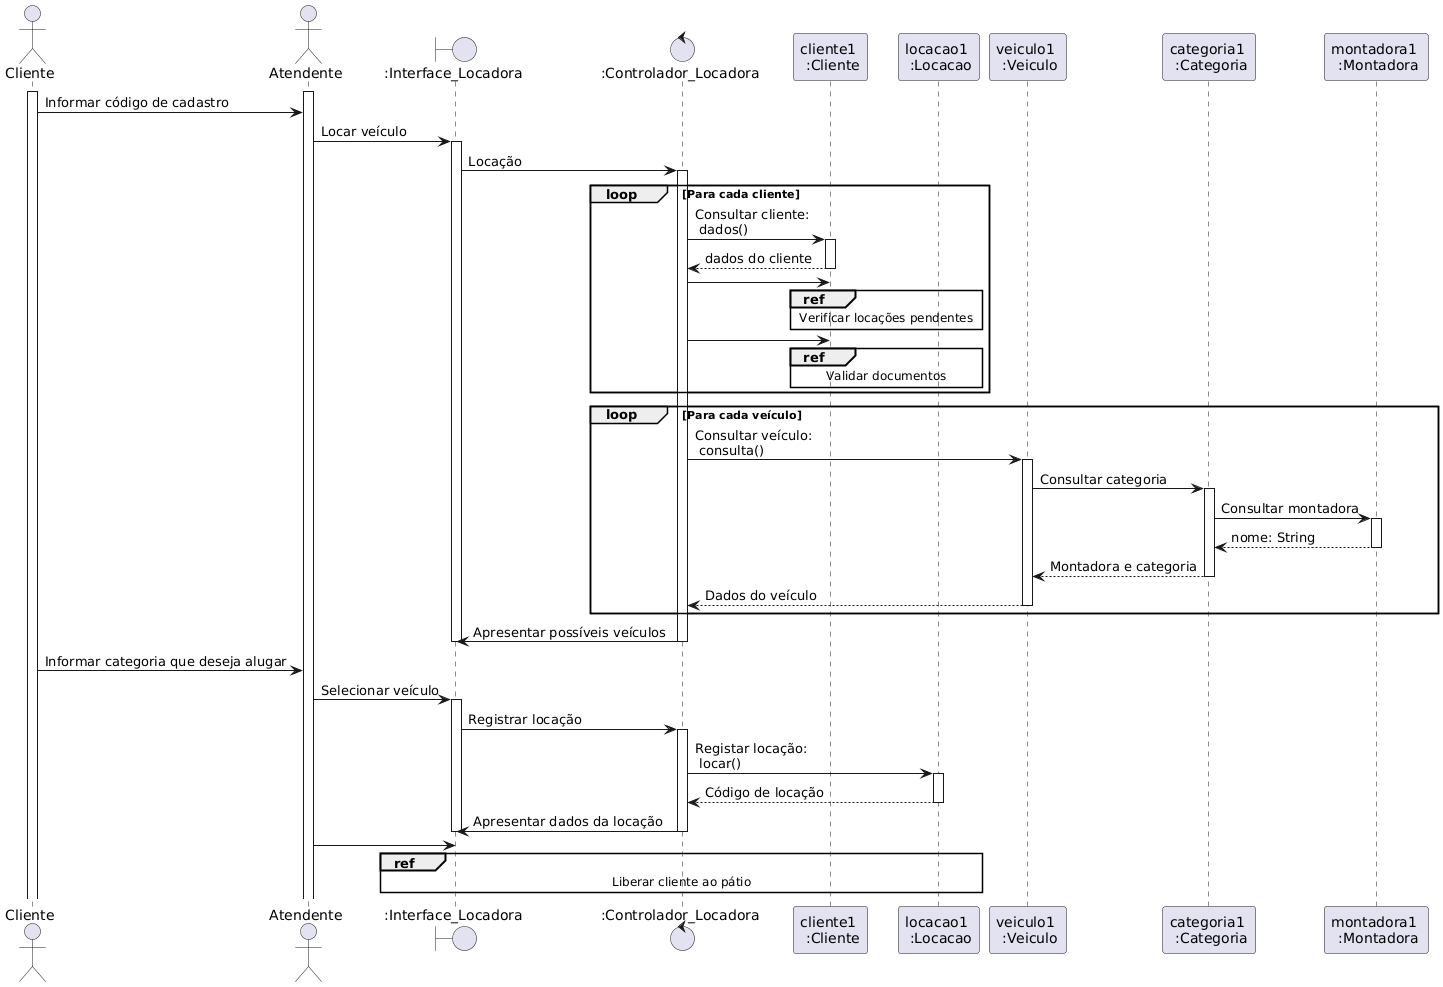

The diagram above was rendered by PlantUML. Its source (embedded in the PNG):
@startuml

actor Cliente
actor Atendente
activate Cliente
activate Atendente

boundary ":Interface_Locadora" as interface
control ":Controlador_Locadora" as controler

participant "cliente1 \n :Cliente" as cliente_obj
participant "locacao1 \n :Locacao" as locacao

participant "veiculo1 \n :Veiculo" as veiculo
participant "categoria1 \n :Categoria" as categoria
participant "montadora1 \n :Montadora" as montadora

Cliente -> Atendente : Informar código de cadastro
Atendente -> interface ++: Locar veículo
interface -> controler ++: Locação

loop Para cada cliente
  controler -> cliente_obj ++: Consultar cliente: \n dados()
  cliente_obj --> controler --: dados do cliente

  controler -> cliente_obj

  ref over cliente_obj, locacao : Verificar locações pendentes
  controler -> cliente_obj
  ref over cliente_obj, locacao : Validar documentos
end

loop Para cada veículo
  controler -> veiculo ++: Consultar veículo: \n consulta()
  veiculo -> categoria ++: Consultar categoria
  categoria -> montadora ++: Consultar montadora
  montadora --> categoria --: nome: String
  categoria --> veiculo --: Montadora e categoria
  veiculo --> controler --: Dados do veículo
end

controler -> interface --: Apresentar possíveis veículos
deactivate interface

Cliente -> Atendente : Informar categoria que deseja alugar
Atendente -> interface ++: Selecionar veículo
interface -> controler ++: Registrar locação
controler -> locacao ++: Registar locação: \n locar()
locacao --> controler --: Código de locação
controler -> interface --: Apresentar dados da locação
deactivate interface

Atendente -> interface
ref over interface, controler, locacao: Liberar cliente ao pátio
@enduml